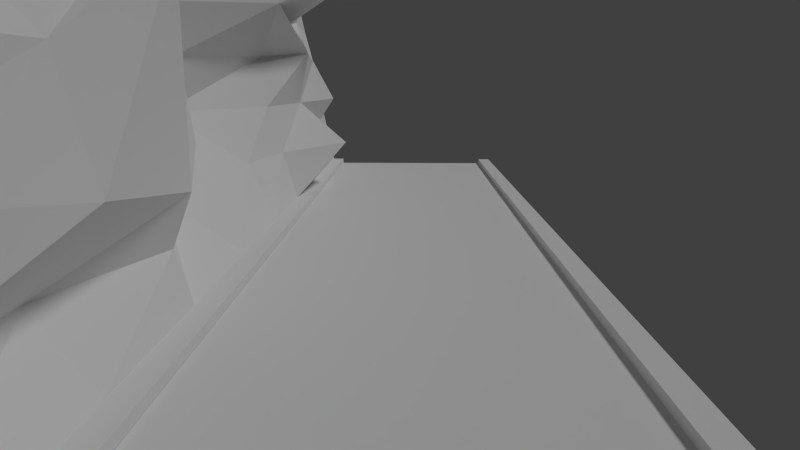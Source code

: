 # Source: CompleteNepaValley.blend  (saved by Blender 2.72.0; exported with 4.5.12 LTS)
import bpy
from mathutils import Matrix  # noqa: F401  (used for matrix-valued properties, if any)

bpy.ops.wm.read_factory_settings(use_empty=True)
scene = bpy.context.scene
scene.name = 'Scene'

# ---- collections
col_collection_1 = bpy.data.collections.new('Collection 1'); scene.collection.children.link(col_collection_1)

# ---- materials (node trees are filled in below, after node groups)
mat_napvalley = bpy.data.materials.new('NapValley')
mat_napvalley.alpha_threshold = 0.0
mat_napvalley.use_transparent_shadow = False
mat_napvalley.roughness = 0.5
mat_napvalley.line_color = (0.0, 0.0, 0.0, 1.0)
mat_road = bpy.data.materials.new('Road')
mat_road.alpha_threshold = 0.0
mat_road.use_transparent_shadow = False
mat_road.roughness = 0.5
mat_road.line_color = (0.0, 0.0, 0.0, 1.0)

# ---- material node trees

# ---- world
world_world = bpy.data.worlds.new('World'); scene.world = world_world
world_world.color = (0.05088, 0.05088, 0.05088)
world_world.use_sun_shadow = False
world_world.sun_shadow_jitter_overblur = 0.0
world_world.cycles.sampling_method = 'MANUAL'
world_world.cycles.sample_map_resolution = 256

# ---- cameras
cam_camera = bpy.data.cameras.new('Camera')
cam_camera.clip_end = 100.0
cam_camera.lens = 35.0
cam_camera.sensor_width = 32.0
cam_camera.sensor_height = 18.0
cam_camera.ortho_scale = 7.314
cam_camera.dof.focus_distance = 0.0
cam_camera.dof.aperture_fstop = 128.0

# ---- lights
light_lamp = bpy.data.lights.new('Lamp', 'SUN')
light_lamp.transmission_factor = 0.0
light_lamp.cutoff_distance = 30.0
light_lamp.angle = 0.1993
light_lamp.energy = 1.0
light_lamp.shadow_buffer_clip_start = 1.001
light_lamp.shadow_soft_size = 0.1
light_lamp.shadow_cascade_max_distance = 1000.0
light_lamp.cycles.use_multiple_importance_sampling = False

# ---- meshes
me_cube_001 = bpy.data.meshes.new('Cube.001')
me_cube_001.from_pydata([(-2.605, 3.528, -0.5073), (-2.605, 11.25, -0.5072), (0.7269, 11.25, -0.5072), (0.7269, 3.528, -0.5073), (-2.605, 3.528, 5.211), (-2.605, 11.25, 5.211), (0.6284, 11.25, 1.002), (0.6284, 3.528, 1.002), (0.628, 11.25, 1.145), (0.628, 3.528, 1.145), (0.7274, 11.25, 1.145), (0.7274, 3.528, 1.145), (0.7255, 11.25, 1.097), (0.7255, 3.528, 1.097), (-0.7416, 3.528, 1.147), (-0.7416, 11.25, 1.147), (-0.7411, 3.528, 1.002), (-0.7411, 11.25, 1.002), (-0.8352, 3.528, 1.147), (-0.8352, 11.25, 1.147), (-1.382, 3.528, 3.622), (-1.382, 11.25, 3.622), (-1.109, 3.528, 2.384), (-1.109, 11.25, 2.384), (-0.8352, 7.389, 1.147), (-1.382, 7.389, 3.622), (-1.352, 7.389, 2.384), (-0.972, 3.528, 1.766), (-0.972, 11.25, 1.766), (-0.8352, 9.32, 1.147), (-1.382, 9.32, 3.622), (-1.246, 3.528, 3.003), (-1.246, 11.25, 3.003), (-0.8352, 5.459, 1.147), (-1.382, 5.459, 3.622), (-1.246, 7.389, 3.003), (-1.464, 7.389, 1.766), (-1.109, 5.804, 2.523), (-1.109, 9.847, 2.376), (-0.3517, 9.105, 3.73), (-2.048, 5.459, 3.003), (-0.831, 5.459, 1.563), (-0.9259, 9.32, 1.766), (-0.9036, 3.528, 1.456), (-0.9036, 11.25, 1.456), (-0.8352, 10.29, 1.147), (-1.382, 10.29, 3.622), (-1.314, 3.528, 3.312), (-1.314, 11.25, 3.312), (-0.8352, 4.493, 1.147), (-1.382, 4.493, 3.622), (-1.314, 7.389, 3.312), (-1.02, 7.543, 1.456), (-1.373, 4.666, 2.453), (-0.9412, 8.401, 2.452), (-1.04, 3.528, 2.075), (-1.04, 11.25, 2.075), (-0.8352, 8.355, 1.147), (-1.382, 8.355, 3.622), (-1.177, 3.528, 2.694), (-1.177, 11.25, 2.694), (-0.8352, 6.424, 1.147), (-1.382, 6.424, 3.622), (-1.299, 7.389, 2.694), (-1.408, 7.389, 2.075), (-1.23, 6.597, 2.453), (-1.109, 10.55, 2.452), (-0.8671, 9.212, 3.933), (-0.2566, 9.476, 2.885), (-0.7987, 8.247, 3.127), (-0.7987, 10.18, 3.127), (-1.715, 5.459, 3.312), (-1.578, 5.631, 2.763), (-1.106, 4.493, 3.003), (-1.647, 6.424, 3.003), (-0.8995, 5.631, 2.459), (-0.9045, 5.459, 1.355), (-0.8001, 4.493, 1.664), (-1.046, 6.424, 1.664), (-0.8522, 9.219, 2.143), (-0.5708, 9.32, 1.456), (-1.03, 8.355, 1.766), (-0.7837, 10.64, 1.766), (-1.091, 10.46, 3.374), (-1.514, 6.424, 3.312), (-1.138, 6.51, 2.059), (-0.9463, 10.42, 2.109), (-1.091, 8.301, 3.374), (-1.014, 8.433, 2.789), (-0.9537, 10.36, 2.789), (-1.514, 4.493, 3.312), (-1.378, 4.58, 2.728), (-0.9528, 6.753, 2.728), (-0.9544, 4.58, 2.059), (-1.018, 4.493, 1.406), (-1.216, 6.424, 1.406), (-1.13, 8.723, 2.109), (-0.9324, 8.355, 1.456), (-0.9557, 10.29, 1.456)], [], [(12, 13, 3, 2), (0, 1, 2, 3), (8, 9, 11, 10), (14, 15, 19, 45, 29, 57, 24, 61, 33, 49, 18), (83, 48, 21, 46), (6, 7, 9, 8), (10, 11, 13, 12), (14, 16, 17, 15), (16, 7, 6, 17), (4, 20, 50, 34, 62, 25, 58, 30, 46, 21, 5), (4, 0, 3, 13, 11, 9, 7, 16, 14, 18, 43, 27, 55, 22, 59, 31, 47, 20), (0, 4, 5, 1), (5, 21, 48, 32, 60, 23, 56, 28, 44, 19, 15, 17, 6, 8, 10, 12, 2, 1), (84, 51, 25, 62), (85, 64, 26, 65), (86, 56, 23, 66), (87, 67, 30, 58), (88, 68, 39, 69), (89, 60, 32, 70), (90, 71, 34, 50), (91, 72, 40, 73), (92, 63, 35, 74), (93, 75, 37, 53), (94, 76, 41, 77), (95, 52, 36, 78), (96, 79, 38, 54), (97, 80, 42, 81), (98, 44, 28, 82), (67, 83, 46, 30), (39, 70, 83, 67), (70, 32, 48, 83), (71, 84, 62, 34), (40, 74, 84, 71), (74, 35, 51, 84), (75, 85, 65, 37), (41, 78, 85, 75), (78, 36, 64, 85), (79, 86, 66, 38), (42, 82, 86, 79), (82, 28, 56, 86), (51, 87, 58, 25), (35, 69, 87, 51), (69, 39, 67, 87), (63, 88, 69, 35), (26, 54, 88, 63), (54, 38, 68, 88), (68, 89, 70, 39), (38, 66, 89, 68), (66, 23, 60, 89), (47, 90, 50, 20), (31, 73, 90, 47), (73, 40, 71, 90), (59, 91, 73, 31), (22, 53, 91, 59), (53, 37, 72, 91), (72, 92, 74, 40), (37, 65, 92, 72), (65, 26, 63, 92), (55, 93, 53, 22), (27, 77, 93, 55), (77, 41, 75, 93), (43, 94, 77, 27), (18, 49, 94, 43), (49, 33, 76, 94), (76, 95, 78, 41), (33, 61, 95, 76), (61, 24, 52, 95), (64, 96, 54, 26), (36, 81, 96, 64), (81, 42, 79, 96), (52, 97, 81, 36), (24, 57, 97, 52), (57, 29, 80, 97), (80, 98, 82, 42), (29, 45, 98, 80), (45, 19, 44, 98)])
_uv = me_cube_001.uv_layers.new(name='UVMap')
_uv.uv.foreach_set('vector', [-0.01663, 0.7864, -0.01663, 0.7292, -0.004654, 0.7292, -0.004655, 0.7864, -0.1184, 0.8106, -0.1184, 0.7051, -0.07254, 0.7051, -0.07254, 0.8106, 0.9964, 0.0, 0.9964, 0.9946, 0.9357, 0.9946, 0.9357, 0.0, 0.9373, 0.9971, 0.9373, 0.0, 1.0, 0.0, 1.0, 0.1246, 1.0, 0.2493, 1.0, 0.3739, 1.0, 0.4985, 1.0, 0.6232, 1.0, 0.7478, 1.0, 0.8724, 1.0, 0.9971, 0.2596, 0.8694, 0.2596, 0.9934, 0.2189, 0.9934, 0.2189, 0.8694, 0.9967, 0.0, 0.9967, 0.9966, 0.9393, 0.9966, 0.9393, 0.0, -0.06795, 0.7772, -0.06795, 0.7904, -0.0728, 0.8313, -0.07299, 0.781, 0.9391, 0.0, 0.9953, 0.0, 0.9953, 0.9971, 0.9391, 0.9971, -0.07673, 0.8579, -0.09596, 0.8579, -0.09596, 0.7503, -0.07673, 0.7503, 0.004442, 0.0012, 0.2189, 0.0012, 0.2189, 0.1252, 0.2189, 0.2493, 0.2189, 0.3733, 0.2189, 0.4973, 0.2189, 0.6213, 0.2189, 0.7454, 0.2189, 0.8694, 0.2189, 0.9934, 0.004442, 0.9934, -0.03839, 0.7479, -0.03839, 0.802, -0.07018, 0.802, -0.07017, 0.7869, -0.07018, 0.7864, -0.06923, 0.7864, -0.06924, 0.7878, -0.05617, 0.7878, -0.05617, 0.7864, -0.05527, 0.7864, -0.05462, 0.7835, -0.05397, 0.7805, -0.05331, 0.7776, -0.05266, 0.7747, -0.05201, 0.7717, -0.05136, 0.7688, -0.0507, 0.7659, -0.05005, 0.763, -0.07426, 0.8164, -0.115, 0.8164, -0.115, 0.7618, -0.07426, 0.7618, -0.00659, 0.802, -0.01825, 0.787, -0.01891, 0.7841, -0.01956, 0.7811, -0.02021, 0.7782, -0.02087, 0.7753, -0.02152, 0.7724, -0.02217, 0.7694, -0.02282, 0.7665, -0.02348, 0.7636, -0.02437, 0.7636, -0.02437, 0.7622, -0.03744, 0.7622, -0.03744, 0.7635, -0.03839, 0.7635, -0.03837, 0.7631, -0.03838, 0.7479, -0.00659, 0.7479, 0.2596, 0.3733, 0.2596, 0.4973, 0.2189, 0.4973, 0.2189, 0.3733, 0.4225, 0.3733, 0.4225, 0.4973, 0.3818, 0.4973, 0.3818, 0.3733, 0.4225, 0.8694, 0.4225, 0.9934, 0.3818, 0.9934, 0.3818, 0.8694, 0.2596, 0.6213, 0.2596, 0.7454, 0.2189, 0.7454, 0.2189, 0.6213, 0.3411, 0.6213, 0.3411, 0.7454, 0.3004, 0.7454, 0.3004, 0.6213, 0.3411, 0.8694, 0.3411, 0.9934, 0.3004, 0.9934, 0.3004, 0.8694, 0.2596, 0.1252, 0.2596, 0.2493, 0.2189, 0.2493, 0.2189, 0.1252, 0.3411, 0.1252, 0.3411, 0.2493, 0.3004, 0.2493, 0.3004, 0.1252, 0.3411, 0.3733, 0.3411, 0.4973, 0.3004, 0.4973, 0.3004, 0.3733, 0.4225, 0.1252, 0.4225, 0.2493, 0.3818, 0.2493, 0.3818, 0.1252, 0.504, 0.1252, 0.504, 0.2493, 0.4632, 0.2493, 0.4632, 0.1252, 0.504, 0.3733, 0.504, 0.4973, 0.4632, 0.4973, 0.4632, 0.3733, 0.4225, 0.6213, 0.4225, 0.7454, 0.3818, 0.7454, 0.3818, 0.6213, 0.504, 0.6213, 0.504, 0.7454, 0.4632, 0.7454, 0.4632, 0.6213, 0.504, 0.8694, 0.504, 0.9934, 0.4632, 0.9934, 0.4632, 0.8694, 0.2596, 0.7454, 0.2596, 0.8694, 0.2189, 0.8694, 0.2189, 0.7454, 0.3004, 0.7454, 0.3004, 0.8694, 0.2596, 0.8694, 0.2596, 0.7454, 0.3004, 0.8694, 0.3004, 0.9934, 0.2596, 0.9934, 0.2596, 0.8694, 0.2596, 0.2493, 0.2596, 0.3733, 0.2189, 0.3733, 0.2189, 0.2493, 0.3004, 0.2493, 0.3004, 0.3733, 0.2596, 0.3733, 0.2596, 0.2493, 0.3004, 0.3733, 0.3004, 0.4973, 0.2596, 0.4973, 0.2596, 0.3733, 0.4225, 0.2493, 0.4225, 0.3733, 0.3818, 0.3733, 0.3818, 0.2493, 0.4632, 0.2493, 0.4632, 0.3733, 0.4225, 0.3733, 0.4225, 0.2493, 0.4632, 0.3733, 0.4632, 0.4973, 0.4225, 0.4973, 0.4225, 0.3733, 0.4225, 0.7454, 0.4225, 0.8694, 0.3818, 0.8694, 0.3818, 0.7454, 0.4632, 0.7454, 0.4632, 0.8694, 0.4225, 0.8694, 0.4225, 0.7454, 0.4632, 0.8694, 0.4632, 0.9934, 0.4225, 0.9934, 0.4225, 0.8694, 0.2596, 0.4973, 0.2596, 0.6213, 0.2189, 0.6213, 0.2189, 0.4973, 0.3004, 0.4973, 0.3004, 0.6213, 0.2596, 0.6213, 0.2596, 0.4973, 0.3004, 0.6213, 0.3004, 0.7454, 0.2596, 0.7454, 0.2596, 0.6213, 0.3411, 0.4973, 0.3411, 0.6213, 0.3004, 0.6213, 0.3004, 0.4973, 0.3818, 0.4973, 0.3818, 0.6213, 0.3411, 0.6213, 0.3411, 0.4973, 0.3818, 0.6213, 0.3818, 0.7454, 0.3411, 0.7454, 0.3411, 0.6213, 0.3411, 0.7454, 0.3411, 0.8694, 0.3004, 0.8694, 0.3004, 0.7454, 0.3818, 0.7454, 0.3818, 0.8694, 0.3411, 0.8694, 0.3411, 0.7454, 0.3818, 0.8694, 0.3818, 0.9934, 0.3411, 0.9934, 0.3411, 0.8694, 0.2596, 0.0012, 0.2596, 0.1252, 0.2189, 0.1252, 0.2189, 0.0012, 0.3004, 0.0012, 0.3004, 0.1252, 0.2596, 0.1252, 0.2596, 0.0012, 0.3004, 0.1252, 0.3004, 0.2493, 0.2596, 0.2493, 0.2596, 0.1252, 0.3411, 0.0012, 0.3411, 0.1252, 0.3004, 0.1252, 0.3004, 0.0012, 0.3818, 0.0012, 0.3818, 0.1252, 0.3411, 0.1252, 0.3411, 0.0012, 0.3818, 0.1252, 0.3818, 0.2493, 0.3411, 0.2493, 0.3411, 0.1252, 0.3411, 0.2493, 0.3411, 0.3733, 0.3004, 0.3733, 0.3004, 0.2493, 0.3818, 0.2493, 0.3818, 0.3733, 0.3411, 0.3733, 0.3411, 0.2493, 0.3818, 0.3733, 0.3818, 0.4973, 0.3411, 0.4973, 0.3411, 0.3733, 0.4225, 0.0012, 0.4225, 0.1252, 0.3818, 0.1252, 0.3818, 0.0012, 0.4632, 0.0012, 0.4632, 0.1252, 0.4225, 0.1252, 0.4225, 0.0012, 0.4632, 0.1252, 0.4632, 0.2493, 0.4225, 0.2493, 0.4225, 0.1252, 0.504, 0.0012, 0.504, 0.1252, 0.4632, 0.1252, 0.4632, 0.0012, 0.5447, 0.0012, 0.5447, 0.1252, 0.504, 0.1252, 0.504, 0.0012, 0.5447, 0.1252, 0.5447, 0.2493, 0.504, 0.2493, 0.504, 0.1252, 0.504, 0.2493, 0.504, 0.3733, 0.4632, 0.3733, 0.4632, 0.2493, 0.5447, 0.2493, 0.5447, 0.3733, 0.504, 0.3733, 0.504, 0.2493, 0.5447, 0.3733, 0.5447, 0.4973, 0.504, 0.4973, 0.504, 0.3733, 0.4225, 0.4973, 0.4225, 0.6213, 0.3818, 0.6213, 0.3818, 0.4973, 0.4632, 0.4973, 0.4632, 0.6213, 0.4225, 0.6213, 0.4225, 0.4973, 0.4632, 0.6213, 0.4632, 0.7454, 0.4225, 0.7454, 0.4225, 0.6213, 0.504, 0.4973, 0.504, 0.6213, 0.4632, 0.6213, 0.4632, 0.4973, 0.5447, 0.4973, 0.5447, 0.6213, 0.504, 0.6213, 0.504, 0.4973, 0.5447, 0.6213, 0.5447, 0.7454, 0.504, 0.7454, 0.504, 0.6213, 0.504, 0.7454, 0.504, 0.8694, 0.4632, 0.8694, 0.4632, 0.7454, 0.5447, 0.7454, 0.5447, 0.8694, 0.504, 0.8694, 0.504, 0.7454, 0.5447, 0.8694, 0.5447, 0.9934, 0.504, 0.9934, 0.504, 0.8694])
me_cube_001.materials.append(mat_napvalley)
me_cube_001.use_remesh_preserve_volume = False
me_cube_001.use_remesh_preserve_attributes = False
me_cube_001.use_mirror_vertex_groups = False
me_cube_001.update()
me_cube = bpy.data.meshes.new('Cube')
me_cube.from_pydata([(4.029, 29.09, -8.489), (4.029, -11.62, -8.489), (-3.191, -11.62, -8.489), (-3.191, 29.09, -8.489), (4.029, 29.09, 0.01098), (4.029, -11.62, 0.01098), (-3.191, -11.62, 0.01098), (-3.191, 29.09, 0.01098)], [], [(0, 1, 2, 3), (4, 7, 6, 5), (0, 4, 5, 1), (1, 5, 6, 2), (2, 6, 7, 3), (4, 0, 3, 7)])
_uv = me_cube.uv_layers.new(name='UVMap')
_uv.uv.foreach_set('vector', [0.0, 0.0, 0.0, 0.0, 0.0, 0.0, 0.0, 0.0, 0.0, 0.0, 1.0, 0.0, 1.0, 1.0, 0.0, 1.0, 0.0, 0.0, 0.0, 0.0, 0.0, 0.0, 0.0, 0.0, 0.0, 0.0, 0.0, 0.0, 0.0, 0.0, 0.0, 0.0, 0.0, 0.0, 0.0, 0.0, 0.0, 0.0, 0.0, 0.0, 0.0, 0.0, 0.0, 0.0, 0.0, 0.0, 0.0, 0.0])
me_cube.materials.append(mat_road)
me_cube.use_remesh_preserve_volume = False
me_cube.use_remesh_preserve_attributes = False
me_cube.use_mirror_vertex_groups = False
me_cube.update()

# ---- objects
ob_cube_001 = bpy.data.objects.new('Cube.001', me_cube_001)
ob_cube = bpy.data.objects.new('Cube', me_cube)
ob_lamp = bpy.data.objects.new('Lamp', light_lamp)
ob_camera = bpy.data.objects.new('Camera', cam_camera)

# ---- transforms, parenting, visibility, modifiers, constraints
ob_cube_001.location = (0.03107, -55.05, -10.59)
ob_cube_001.scale = (9.602, 9.602, 9.602)
ob_cube_001.lineart.crease_threshold = 0.0
ob_cube.location = (-1.265, 0.0, 0.0)
ob_cube.scale = (1.821, 1.821, 1.821)
ob_cube.lock_rotations_4d = False
ob_cube.empty_display_type = 'ARROWS'
ob_cube.lineart.crease_threshold = 0.0
ob_lamp.location = (40.04, 1.005, 30.11)
ob_lamp.rotation_euler = (0.6503, 0.05522, 1.866)
ob_lamp.lock_rotations_4d = False
ob_lamp.empty_display_type = 'ARROWS'
ob_lamp.color = (0.0, 0.0, 0.0, 0.0)
ob_lamp.lineart.crease_threshold = 0.0
ob_camera.location = (-0.4257, -32.22, 8.306)
ob_camera.rotation_euler = (1.403, -0.002108, 0.01373)
ob_camera.lock_rotations_4d = False
ob_camera.empty_display_type = 'ARROWS'
ob_camera.color = (0.0, 0.0, 0.0, 0.0)
ob_camera.display_type = 'WIRE'
ob_camera.lineart.crease_threshold = 0.0

# ---- collection membership
col_collection_1.objects.link(ob_cube_001)
col_collection_1.objects.link(ob_cube)
col_collection_1.objects.link(ob_lamp)
col_collection_1.objects.link(ob_camera)

# ---- scene / render settings (as saved in the file)
scene.camera = ob_camera
scene.frame_start = 1; scene.frame_end = 250; scene.frame_set(0)
scene.render.engine = 'BLENDER_EEVEE_NEXT'
scene.render.resolution_percentage = 50
scene.render.dither_intensity = 0.0
scene.cycles.use_denoising = False
scene.cycles.samples = 10
scene.cycles.sampling_pattern = 'TABULATED_SOBOL'
scene.cycles.light_sampling_threshold = 0.0
scene.cycles.use_adaptive_sampling = False
scene.cycles.use_light_tree = False
scene.cycles.blur_glossy = 0.0
scene.cycles.volume_bounces = 1
scene.cycles.pixel_filter_type = 'GAUSSIAN'
scene.cycles.sample_clamp_indirect = 0.0
scene.view_settings.view_transform = 'Standard'
bpy.context.view_layer.update()
